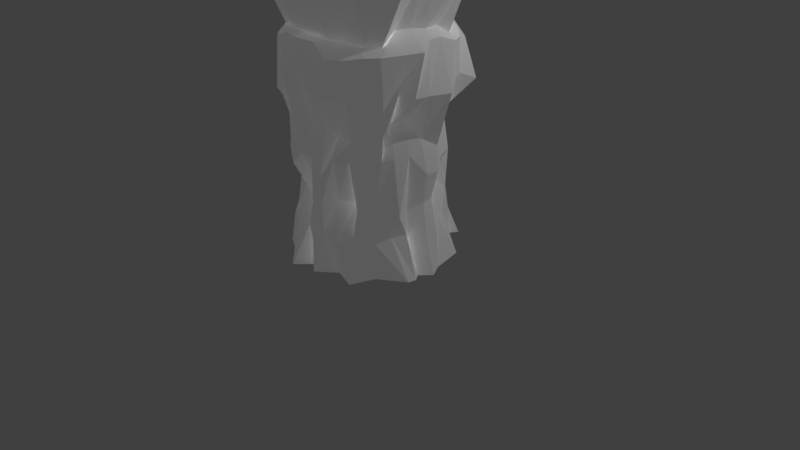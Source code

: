 # Source: columna.blend  (saved by Blender 2.79.0; exported with 4.5.12 LTS)
import bpy
from mathutils import Matrix  # noqa: F401  (used for matrix-valued properties, if any)

bpy.ops.wm.read_factory_settings(use_empty=True)
scene = bpy.context.scene
scene.name = 'Scene'

# ---- collections
col_collection_1 = bpy.data.collections.new('Collection 1'); scene.collection.children.link(col_collection_1)

# ---- materials (node trees are filled in below, after node groups)
mat_roca = bpy.data.materials.new('Roca')
mat_roca.alpha_threshold = 0.0
mat_roca.diffuse_color = (2.0, 2.0, 2.0, 1.0)
mat_roca.specular_color = (0.0, 0.0, 0.0)
mat_roca.roughness = 0.5

# ---- material node trees

# ---- world
world_world = bpy.data.worlds.new('World'); scene.world = world_world
world_world.color = (0.05088, 0.05088, 0.05088)
world_world.use_sun_shadow = False
world_world.sun_shadow_jitter_overblur = 0.0
world_world.cycles.sampling_method = 'MANUAL'

# ---- cameras
cam_camera = bpy.data.cameras.new('Camera')
cam_camera.clip_end = 100.0
cam_camera.lens = 35.0
cam_camera.sensor_width = 32.0
cam_camera.sensor_height = 18.0
cam_camera.ortho_scale = 7.314
cam_camera.dof.focus_distance = 0.0
cam_camera.dof.aperture_fstop = 128.0

# ---- lights
light_lamp = bpy.data.lights.new('Lamp', 'POINT')
light_lamp.transmission_factor = 0.0
light_lamp.cutoff_distance = 30.0
light_lamp.energy = 100.0
light_lamp.shadow_buffer_clip_start = 1.001
light_lamp.shadow_soft_size = 0.1
light_lamp.shadow_maximum_resolution = 0.006
light_lamp.use_absolute_resolution = True

# ---- meshes
me_cylinder_003 = bpy.data.meshes.new('Cylinder.003')
me_cylinder_003.from_pydata([(-0.1176, 1.036, -1.126), (-0.01503, 0.9535, -0.5834), (0.247, 0.989, -1.004), (0.1951, 0.9808, -0.7089), (0.5323, 0.9817, -1.026), (0.3827, 0.9239, -0.7089), (0.7052, 0.8893, -1.026), (0.4761, 0.8364, -0.5829), (0.6808, 0.7324, -0.9935), (0.6381, 0.7508, -0.6755), (0.9647, 0.5792, -1.122), (0.7432, 0.5191, -0.5746), (0.8252, 0.3075, -0.482), (1.09, 0.1145, -1.103), (0.9808, 0.1951, -0.7089), (1.137, -0.009383, -1.151), (1.0, 7.55e-08, -0.7089), (1.046, -0.1951, -1.119), (0.8719, -0.2183, -0.673), (1.13, -0.3062, -1.109), (0.9308, -0.2781, -0.5741), (1.115, -0.419, -1.101), (0.8384, -0.451, -0.5741), (0.7959, -0.6592, -1.095), (0.689, -0.6547, -0.5788), (0.5851, -0.9003, -1.166), (0.5374, -0.779, -0.5788), (0.4224, -0.9157, -1.061), (0.3827, -0.9239, -0.7089), (0.164, -1.108, -1.074), (0.1871, -0.9424, -0.5775), (-0.0004001, -0.9169, -1.108), (-0.007964, -0.9616, -0.5775), (-0.1959, -1.157, -1.099), (-0.1703, -0.8895, -0.6305), (-0.3907, -0.896, -0.6039), (-0.5415, -0.8565, -1.097), (-0.5636, -0.8036, -0.6039), (-0.768, -0.7318, -1.125), (-0.7071, -0.7071, -0.7089), (-1.07, -0.4521, -1.12), (-0.8315, -0.5556, -0.7089), (-1.166, -0.3544, -1.075), (-0.8825, -0.405, -0.5866), (-1.223, -0.1668, -1.075), (-0.9394, -0.2174, -0.5866), (-1.0, 9.656e-07, -1.0), (-1.0, 9.656e-07, -0.7089), (-1.167, 0.1803, -1.067), (-0.9808, 0.1951, -0.7089), (-0.9239, 0.3827, -0.3378), (-0.7985, 0.5953, -1.043), (-0.8315, 0.5556, -0.3378), (-0.7213, 0.7979, -1.14), (-0.6242, 0.6734, -0.5662), (-0.4726, 0.7977, -0.5662), (-0.3827, 0.9239, -1.0), (-0.3827, 0.9239, -0.7089), (-0.3646, 1.009, -1.122), (-0.2101, 0.9343, -0.5834), (0.2399, 0.8634, -0.2555), (0.03254, 0.7076, -0.4259), (0.3988, 0.7217, -0.09683), (0.4776, 0.8456, -0.3688), (0.6121, 0.7084, -0.3569), (0.6042, 0.4733, -0.1348), (0.6754, 0.2796, -0.1288), (0.8713, 0.1985, -0.2543), (0.9118, 0.02414, -0.2603), (0.8719, -0.2183, -0.2805), (0.9239, -0.3827, -0.3164), (0.7074, -0.589, -0.2447), (0.5831, -0.7405, -0.2447), (0.4482, -0.6485, -0.2213), (0.2984, -0.7935, -0.1544), (0.2012, -0.9645, -0.1827), (-0.01703, -0.9311, -0.2496), (-0.1703, -0.6718, -0.238), (-0.3322, -0.6956, -0.2935), (-0.4273, -0.6673, -0.1659), (-0.6293, -0.5535, -0.1888), (-0.7772, -0.5086, -0.183), (-0.833, -0.2584, -0.0771), (-0.9442, -0.1178, -0.2105), (-1.0, 9.656e-07, -0.3164), (-0.8919, 0.09986, -0.12), (-0.817, 0.3135, -0.07292), (-0.8422, 0.4413, -0.004071), (-0.7359, 0.5669, -0.05118), (-0.4794, 0.4354, -0.2169), (-0.2419, 0.5066, -0.1589), (-0.1313, 0.5871, -0.2122), (0.05308, 0.8884, 0.2007), (0.0, 0.789, 0.1409), (0.2407, 0.6587, 0.2007), (0.5085, 0.6777, 0.1774), (0.643, 0.7132, 0.1893), (0.7669, 0.5221, 0.2338), (0.8593, 0.3492, 0.2338), (0.9808, 0.1951, 0.1409), (1.0, 7.55e-08, 0.1409), (0.8881, -0.1932, 0.4011), (0.8312, -0.3808, 0.4011), (0.7589, -0.5121, 0.3688), (0.6345, -0.6637, 0.3688), (0.5556, -0.8315, 0.4172), (0.3827, -0.9239, 0.4172), (0.1951, -0.9808, 0.1409), (0.02804, -0.963, 0.3586), (-0.1671, -0.9438, 0.3586), (-0.3827, -0.9239, 0.1409), (-0.5556, -0.8315, 0.3056), (-0.7071, -0.7071, 0.3056), (-0.8315, -0.5556, 0.2533), (-0.9239, -0.3827, 0.3249), (-0.7647, -0.1951, 0.2124), (-0.7839, 9.656e-07, 0.1409), (-0.862, 0.2007, 0.2074), (-0.8051, 0.3883, 0.2074), (-0.8315, 0.4693, 0.1409), (-0.7071, 0.6208, 0.1409), (-0.6345, 0.6841, 0.2231), (-0.4616, 0.7765, 0.2231), (-0.1997, 0.7745, 0.1378), (0.2112, 0.7786, -0.09683), (0.3988, 0.7217, -0.09683), (0.1951, 0.9808, 0.6772), (0.0, 1.0, 0.6772), (0.2839, 0.8734, 0.7728), (0.4568, 0.7809, 0.7728), (0.6283, 0.6138, 0.7785), (0.7526, 0.4623, 0.7785), (0.808, 0.4061, 0.6087), (0.9417, 0.2095, 0.445), (0.8974, -0.02188, 0.5823), (0.8271, -0.1967, 0.8081), (0.7702, -0.3843, 0.8081), (0.8315, -0.5556, 0.6772), (0.7071, -0.7071, 0.6772), (0.5942, -0.8074, 0.6451), (0.3827, -0.8231, 0.6772), (0.2768, -0.919, 0.7652), (0.08168, -0.9383, 0.7652), (-0.1951, -0.9808, 0.6772), (-0.2801, -0.8902, 0.7888), (-0.453, -0.7978, 0.7888), (-0.6846, -0.7219, 0.6642), (-0.8089, -0.5704, 0.6642), (-0.8266, -0.404, 0.7653), (-0.8835, -0.2164, 0.7653), (-1.0, 9.656e-07, 0.6772), (-0.8927, 0.1088, 0.7897), (-0.8358, 0.2964, 0.7897), (-0.8315, 0.5556, 0.6772), (-0.7071, 0.7071, 0.6772), (-0.5556, 0.8315, 0.6772), (-0.3712, 0.8232, 0.7463), (-0.1882, 0.8848, 0.7432), (0.4416, 1.013, 1.027), (0.1646, 1.131, 1.048), (0.5111, 0.9348, 1.117), (0.675, 1.024, 1.167), (0.8442, 0.9628, 1.087), (0.8633, 0.6545, 1.219), (0.9557, 0.4816, 1.219), (1.16, 0.2081, 1.136), (1.114, -0.1063, 1.156), (1.095, -0.3014, 1.156), (0.9239, -0.3826, 1.205), (0.8698, -0.5771, 1.18), (0.7454, -0.7286, 1.18), (0.6345, -0.912, 1.154), (0.4902, -0.9978, 1.16), (0.3301, -1.132, 1.148), (0.06767, -1.081, 1.36), (-0.2119, -1.139, 1.314), (-0.3995, -1.082, 1.128), (-0.5992, -0.9345, 1.13), (-0.7508, -0.8102, 1.13), (-0.8015, -0.7214, 1.168), (-1.002, -0.5519, 1.073), (-1.125, -0.2769, 1.093), (-1.103, -0.02566, 1.097), (-1.059, 0.2057, 1.149), (-1.002, 0.3933, 1.149), (-0.9415, 0.5588, 1.031), (-0.7627, 0.747, 1.094), (-0.69, 0.9352, 1.076), (-0.5116, 1.019, 1.083), (-0.1476, 1.087, 1.142), (0.1714, 1.029, 1.701), (-0.02367, 1.048, 1.701), (0.496, 1.023, 1.57), (0.6689, 0.9304, 1.57), (0.7248, 0.7702, 1.672), (0.9139, 0.5768, 1.674), (1.006, 0.4039, 1.674), (0.9807, 0.1953, 1.751), (1.0, 0.0002046, 1.751), (1.072, -0.1402, 1.649), (1.015, -0.3278, 1.649), (0.9224, -0.6586, 1.652), (0.798, -0.8102, 1.652), (0.6438, -0.9722, 1.626), (0.4709, -1.065, 1.626), (0.195, -0.9806, 1.751), (-4.098e-05, -0.9998, 1.751), (-0.1951, -0.9806, 1.751), (-0.3827, -0.9237, 1.751), (-0.5731, -0.9133, 1.658), (-0.7246, -0.7889, 1.658), (-0.8315, -0.5554, 1.751), (-0.9374, -0.3846, 1.735), (-0.9808, -0.1949, 1.751), (-1.054, 0.05513, 1.678), (-0.9808, 0.1953, 1.751), (-0.9239, 0.3829, 1.751), (-0.886, 0.5192, 1.688), (-0.7071, 0.7073, 1.751), (-0.5556, 0.8317, 1.751), (-0.3827, 0.9241, 1.751), (-0.1998, 0.9857, 1.748), (0.1333, 0.8779, 1.807), (-0.1246, 0.9595, 1.712), (0.3132, 0.9596, 1.811), (0.4419, 0.8198, 1.893), (0.6035, 0.7219, 1.821), (0.75, 0.5798, 1.797), (0.9238, 0.3829, 1.751), (0.8949, 0.2176, 1.856), (0.9141, 0.02249, 1.856), (0.8751, -0.1672, 1.881), (0.8182, -0.3548, 1.881), (0.8521, -0.5676, 1.737), (0.7277, -0.7192, 1.737), (0.5271, -0.8011, 1.781), (0.3542, -0.8935, 1.781), (0.2165, -0.8982, 1.802), (0.02137, -0.9174, 1.802), (-0.1779, -0.9154, 1.828), (-0.3655, -0.8585, 1.828), (-0.4532, -0.8466, 1.793), (-0.6048, -0.7223, 1.793), (-0.8315, -0.5554, 1.751), (-0.9239, -0.3825, 1.751), (-0.9808, -0.1949, 1.751), (-1.0, 0.0002055, 1.751), (-0.9808, 0.1953, 1.751), (-0.9196, 0.3613, 1.76), (-0.8272, 0.5342, 1.76), (-0.7071, 0.7073, 1.751), (-0.6047, 0.8923, 1.669), (-0.4318, 0.9847, 1.669), (-0.2625, 1.048, 1.653), (-0.03204, 1.125, 2.314), (-0.3227, 1.052, 2.327), (0.1046, 1.087, 2.324), (0.5086, 0.9385, 2.338), (0.6601, 0.8142, 2.338), (0.787, 0.6814, 2.371), (0.9997, 0.5683, 2.262), (1.036, 0.3478, 2.276), (1.01, 0.02493, 2.362), (0.9907, -0.1702, 2.362), (1.057, -0.4499, 2.332), (0.965, -0.6228, 2.332), (0.7164, -0.8401, 2.349), (0.5648, -0.9645, 2.349), (0.3854, -1.078, 2.343), (0.1978, -1.135, 2.343), (0.03245, -1.158, 2.348), (-0.1626, -1.138, 2.348), (-0.4343, -1.116, 2.324), (-0.6072, -1.024, 2.324), (-0.9091, -0.8368, 2.31), (-1.033, -0.6853, 2.31), (-1.12, -0.5383, 2.305), (-1.177, -0.3507, 2.305), (-1.308, -0.04061, 2.31), (-1.289, 0.1545, 2.31), (-1.174, 0.3962, 2.342), (-1.081, 0.5691, 2.342), (-0.9915, 0.6685, 2.35), (-0.8711, 0.9121, 2.321), (-0.5335, 1.044, 2.326), (-0.5224, 1.037, 2.324)], [], [(0, 1, 3, 2), (2, 3, 5, 4), (4, 5, 7, 6), (6, 7, 9, 8), (8, 9, 11, 10), (13, 14, 16, 15), (15, 16, 18, 17), (17, 18, 20, 19), (19, 20, 22, 21), (21, 22, 24, 23), (23, 24, 26, 25), (25, 26, 28, 27), (27, 28, 30, 29), (29, 30, 32, 31), (31, 32, 34, 33), (36, 37, 39, 38), (38, 39, 41, 40), (40, 41, 43, 42), (42, 43, 45, 44), (44, 45, 47, 46), (46, 47, 49, 48), (53, 54, 55), (51, 52, 54, 53), (10, 11, 12), (5, 3, 60, 62), (56, 57, 59, 58), (58, 59, 1, 0), (55, 57, 56), (60, 61, 93, 92), (22, 20, 70, 71), (39, 37, 79, 80), (55, 54, 88, 89), (14, 12, 66, 67), (32, 30, 75, 76), (49, 47, 84, 85), (7, 5, 62, 63), (24, 22, 71, 72), (41, 39, 80, 81), (57, 55, 89, 90), (16, 14, 67, 68), (34, 32, 76, 77), (50, 49, 85, 86), (9, 7, 63, 64), (26, 24, 72, 73), (43, 41, 81, 82), (59, 57, 90, 91), (18, 16, 68, 69), (35, 34, 77, 78), (52, 50, 86, 87), (11, 9, 64, 65), (28, 26, 73, 74), (45, 43, 82, 83), (3, 1, 61, 60), (1, 59, 91, 61), (20, 18, 69, 70), (37, 35, 78, 79), (54, 52, 87, 88), (12, 11, 65, 66), (30, 28, 74, 75), (47, 45, 83, 84), (96, 95, 129, 130), (88, 87, 119, 120), (75, 74, 106, 107), (62, 60, 92, 94), (89, 88, 120, 121), (76, 75, 107, 108), (63, 62, 94, 95), (90, 89, 121, 122), (77, 76, 108, 109), (64, 63, 95, 96), (91, 90, 122, 123), (78, 77, 109, 110), (65, 64, 96, 97), (61, 91, 123, 93), (79, 78, 110, 111), (66, 65, 97, 98), (80, 79, 111, 112), (67, 66, 98, 99), (81, 80, 112, 113), (68, 67, 99, 100), (82, 81, 113, 114), (69, 68, 100, 101), (83, 82, 114, 115), (70, 69, 101, 102), (84, 83, 115, 116), (71, 70, 102, 103), (85, 84, 116, 117), (72, 71, 103, 104), (86, 85, 117, 118), (73, 72, 104, 105), (87, 86, 118, 119), (74, 73, 105, 106), (60, 62, 125, 124), (135, 134, 166, 167), (123, 122, 156, 157), (110, 109, 143, 144), (97, 96, 130, 131), (93, 123, 157, 127), (111, 110, 144, 145), (98, 97, 131, 132), (112, 111, 145, 146), (99, 98, 132, 133), (113, 112, 146, 147), (100, 99, 133, 134), (114, 113, 147, 148), (101, 100, 134, 135), (115, 114, 148, 149), (102, 101, 135, 136), (116, 115, 149, 150), (103, 102, 136, 137), (117, 116, 150, 151), (104, 103, 137, 138), (118, 117, 151, 152), (105, 104, 138, 139), (119, 118, 152, 153), (106, 105, 139, 140), (92, 93, 127, 126), (120, 119, 153, 154), (107, 106, 140, 141), (94, 92, 126, 128), (121, 120, 154, 155), (108, 107, 141, 142), (95, 94, 128, 129), (122, 121, 155, 156), (109, 108, 142, 143), (12, 14, 13), (48, 49, 50), (50, 52, 51), (51, 48, 50), (56, 53, 55), (13, 10, 12), (0, 2, 4, 6, 8, 10, 13, 15, 17, 19, 21, 23, 25, 27, 29, 31, 33, 36, 38, 40, 42, 44, 46, 48, 51, 53, 56, 58), (33, 34, 35), (35, 37, 36), (36, 33, 35), (165, 164, 196, 197), (149, 148, 180, 181), (136, 135, 167, 168), (150, 149, 181, 182), (137, 136, 168, 169), (151, 150, 182, 183), (138, 137, 169, 170), (152, 151, 183, 184), (139, 138, 170, 171), (153, 152, 184, 185), (140, 139, 171, 172), (126, 127, 159, 158), (154, 153, 185, 186), (141, 140, 172, 173), (128, 126, 158, 160), (155, 154, 186, 187), (142, 141, 173, 174), (129, 128, 160, 161), (156, 155, 187, 188), (143, 142, 174, 175), (130, 129, 161, 162), (157, 156, 188, 189), (144, 143, 175, 176), (131, 130, 162, 163), (127, 157, 189, 159), (145, 144, 176, 177), (132, 131, 163, 164), (146, 145, 177, 178), (133, 132, 164, 165), (147, 146, 178, 179), (134, 133, 165, 166), (148, 147, 179, 180), (200, 199, 231, 232), (179, 178, 210, 211), (166, 165, 197, 198), (180, 179, 211, 212), (167, 166, 198, 199), (181, 180, 212, 213), (168, 167, 199, 200), (182, 181, 213, 214), (169, 168, 200, 201), (183, 182, 214, 215), (170, 169, 201, 202), (184, 183, 215, 216), (171, 170, 202, 203), (185, 184, 216, 217), (172, 171, 203, 204), (158, 159, 191, 190), (186, 185, 217, 218), (173, 172, 204, 205), (160, 158, 190, 192), (187, 186, 218, 219), (174, 173, 205, 206), (161, 160, 192, 193), (188, 187, 219, 220), (175, 174, 206, 207), (162, 161, 193, 194), (189, 188, 220, 221), (176, 175, 207, 208), (163, 162, 194, 195), (159, 189, 221, 191), (177, 176, 208, 209), (164, 163, 195, 196), (178, 177, 209, 210), (235, 234, 266, 267), (214, 213, 245, 246), (201, 200, 232, 233), (215, 214, 246, 247), (202, 201, 233, 234), (216, 215, 247, 248), (203, 202, 234, 235), (217, 216, 248, 249), (204, 203, 235, 236), (190, 191, 223, 222), (218, 217, 249, 250), (205, 204, 236, 237), (192, 190, 222, 224), (219, 218, 250, 251), (206, 205, 237, 238), (193, 192, 224, 225), (220, 219, 251, 252), (207, 206, 238, 239), (194, 193, 225, 226), (221, 220, 252, 253), (208, 207, 239, 240), (195, 194, 226, 227), (191, 221, 253, 223), (209, 208, 240, 241), (196, 195, 227, 228), (210, 209, 241, 242), (197, 196, 228, 229), (211, 210, 242, 243), (198, 197, 229, 230), (212, 211, 243, 244), (199, 198, 230, 231), (213, 212, 244, 245), (254, 255, 285, 284, 283, 282, 281, 280, 279, 278, 277, 276, 275, 274, 273, 272, 271, 270, 269, 268, 267, 266, 265, 264, 263, 262, 261, 260, 259, 258, 257, 256), (249, 248, 280, 281), (236, 235, 267, 268), (222, 223, 255, 254), (250, 249, 281, 282), (237, 236, 268, 269), (224, 222, 254, 256), (251, 250, 282, 283), (238, 237, 269, 270), (225, 224, 256, 257), (252, 251, 283, 284), (239, 238, 270, 271), (226, 225, 257, 258), (253, 252, 284, 285), (240, 239, 271, 272), (227, 226, 258, 259), (223, 253, 285, 255), (241, 240, 272, 273), (228, 227, 259, 260), (242, 241, 273, 274), (229, 228, 260, 261), (243, 242, 274, 275), (230, 229, 261, 262), (244, 243, 275, 276), (231, 230, 262, 263), (245, 244, 276, 277), (232, 231, 263, 264), (246, 245, 277, 278), (233, 232, 264, 265), (247, 246, 278, 279), (234, 233, 265, 266), (248, 247, 279, 280)])
_uv = me_cylinder_003.uv_layers.new(name='UVMap')
_uv.uv.foreach_set('vector', [0.0, 0.0, 1.0, 0.0, 1.0, 1.0, 0.0, 1.0, 0.0, 0.0, 1.0, 0.0, 1.0, 1.0, 0.0, 1.0, 0.0, 0.0, 1.0, 0.0, 1.0, 1.0, 0.0, 1.0, 0.0, 0.0, 1.0, 0.0, 1.0, 1.0, 0.0, 1.0, 0.0, 0.0, 1.0, 0.0, 1.0, 1.0, 0.0, 1.0, 0.0, 0.0, 1.0, 0.0, 1.0, 1.0, 0.0, 1.0, 0.0, 0.0, 1.0, 0.0, 1.0, 1.0, 0.0, 1.0, 0.0, 0.0, 1.0, 0.0, 1.0, 1.0, 0.0, 1.0, 0.0, 0.0, 1.0, 0.0, 1.0, 1.0, 0.0, 1.0, 0.0, 0.0, 1.0, 0.0, 1.0, 1.0, 0.0, 1.0, 0.0, 0.0, 1.0, 0.0, 1.0, 1.0, 0.0, 1.0, 0.0, 0.0, 1.0, 0.0, 1.0, 1.0, 0.0, 1.0, 0.0, 0.0, 1.0, 0.0, 1.0, 1.0, 0.0, 1.0, 0.0, 0.0, 1.0, 0.0, 1.0, 1.0, 0.0, 1.0, 0.0, 0.0, 1.0, 0.0, 1.0, 1.0, 0.0, 1.0, 0.0, 0.0, 1.0, 0.0, 1.0, 1.0, 0.0, 1.0, 0.0, 0.0, 1.0, 0.0, 1.0, 1.0, 0.0, 1.0, 0.0, 0.0, 1.0, 0.0, 1.0, 1.0, 0.0, 1.0, 0.0, 0.0, 1.0, 0.0, 1.0, 1.0, 0.0, 1.0, 0.0, 0.0, 1.0, 0.0, 1.0, 1.0, 0.0, 1.0, 0.0, 0.0, 1.0, 0.0, 1.0, 1.0, 0.0, 1.0, 0.0, 0.0, 1.0, 0.0, 1.0, 1.0, 0.0, 0.0, 1.0, 0.0, 1.0, 1.0, 0.0, 1.0, 0.0, 0.0, 1.0, 0.0, 1.0, 1.0, 0.0, 0.0, 1.0, 0.0, 1.0, 1.0, 0.0, 1.0, 0.0, 0.0, 1.0, 0.0, 1.0, 1.0, 0.0, 1.0, 0.0, 0.0, 1.0, 0.0, 1.0, 1.0, 0.0, 1.0, 0.0, 0.0, 1.0, 0.0, 1.0, 1.0, 0.0, 0.0, 1.0, 0.0, 1.0, 1.0, 0.0, 1.0, 0.0, 0.0, 1.0, 0.0, 1.0, 1.0, 0.0, 1.0, 0.0, 0.0, 1.0, 0.0, 1.0, 1.0, 0.0, 1.0, 0.0, 0.0, 1.0, 0.0, 1.0, 1.0, 0.0, 1.0, 0.0, 0.0, 1.0, 0.0, 1.0, 1.0, 0.0, 1.0, 0.0, 0.0, 1.0, 0.0, 1.0, 1.0, 0.0, 1.0, 0.0, 0.0, 1.0, 0.0, 1.0, 1.0, 0.0, 1.0, 0.0, 0.0, 1.0, 0.0, 1.0, 1.0, 0.0, 1.0, 0.0, 0.0, 1.0, 0.0, 1.0, 1.0, 0.0, 1.0, 0.0, 0.0, 1.0, 0.0, 1.0, 1.0, 0.0, 1.0, 0.0, 0.0, 1.0, 0.0, 1.0, 1.0, 0.0, 1.0, 0.0, 0.0, 1.0, 0.0, 1.0, 1.0, 0.0, 1.0, 0.0, 0.0, 1.0, 0.0, 1.0, 1.0, 0.0, 1.0, 0.0, 0.0, 1.0, 0.0, 1.0, 1.0, 0.0, 1.0, 0.0, 0.0, 1.0, 0.0, 1.0, 1.0, 0.0, 1.0, 0.0, 0.0, 1.0, 0.0, 1.0, 1.0, 0.0, 1.0, 0.0, 0.0, 1.0, 0.0, 1.0, 1.0, 0.0, 1.0, 0.0, 0.0, 1.0, 0.0, 1.0, 1.0, 0.0, 1.0, 0.0, 0.0, 1.0, 0.0, 1.0, 1.0, 0.0, 1.0, 0.0, 0.0, 1.0, 0.0, 1.0, 1.0, 0.0, 1.0, 0.0, 0.0, 1.0, 0.0, 1.0, 1.0, 0.0, 1.0, 0.0, 0.0, 1.0, 0.0, 1.0, 1.0, 0.0, 1.0, 0.0, 0.0, 1.0, 0.0, 1.0, 1.0, 0.0, 1.0, 0.0, 0.0, 1.0, 0.0, 1.0, 1.0, 0.0, 1.0, 0.0, 0.0, 1.0, 0.0, 1.0, 1.0, 0.0, 1.0, 0.0, 0.0, 1.0, 0.0, 1.0, 1.0, 0.0, 1.0, 0.0, 0.0, 1.0, 0.0, 1.0, 1.0, 0.0, 1.0, 0.0, 0.0, 1.0, 0.0, 1.0, 1.0, 0.0, 1.0, 0.0, 0.0, 1.0, 0.0, 1.0, 1.0, 0.0, 1.0, 0.0, 0.0, 1.0, 0.0, 1.0, 1.0, 0.0, 1.0, 0.0, 0.0, 1.0, 0.0, 1.0, 1.0, 0.0, 1.0, 0.0, 0.0, 1.0, 0.0, 1.0, 1.0, 0.0, 1.0, 0.0, 0.0, 1.0, 0.0, 1.0, 1.0, 0.0, 1.0, 0.0, 0.0, 1.0, 0.0, 1.0, 1.0, 0.0, 1.0, 0.0, 0.0, 1.0, 0.0, 1.0, 1.0, 0.0, 1.0, 0.0, 0.0, 1.0, 0.0, 1.0, 1.0, 0.0, 1.0, 0.0, 0.0, 1.0, 0.0, 1.0, 1.0, 0.0, 1.0, 0.0, 0.0, 1.0, 0.0, 1.0, 1.0, 0.0, 1.0, 0.0, 0.0, 1.0, 0.0, 1.0, 1.0, 0.0, 1.0, 0.0, 0.0, 1.0, 0.0, 1.0, 1.0, 0.0, 1.0, 0.0, 0.0, 1.0, 0.0, 1.0, 1.0, 0.0, 1.0, 0.0, 0.0, 1.0, 0.0, 1.0, 1.0, 0.0, 1.0, 0.0, 0.0, 1.0, 0.0, 1.0, 1.0, 0.0, 1.0, 0.0, 0.0, 1.0, 0.0, 1.0, 1.0, 0.0, 1.0, 0.0, 0.0, 1.0, 0.0, 1.0, 1.0, 0.0, 1.0, 0.0, 0.0, 1.0, 0.0, 1.0, 1.0, 0.0, 1.0, 0.0, 0.0, 1.0, 0.0, 1.0, 1.0, 0.0, 1.0, 0.0, 0.0, 1.0, 0.0, 1.0, 1.0, 0.0, 1.0, 0.0, 0.0, 1.0, 0.0, 1.0, 1.0, 0.0, 1.0, 0.0, 0.0, 1.0, 0.0, 1.0, 1.0, 0.0, 1.0, 0.0, 0.0, 1.0, 0.0, 1.0, 1.0, 0.0, 1.0, 0.0, 0.0, 1.0, 0.0, 1.0, 1.0, 0.0, 1.0, 0.0, 0.0, 1.0, 0.0, 1.0, 1.0, 0.0, 1.0, 0.0, 0.0, 1.0, 0.0, 1.0, 1.0, 0.0, 1.0, 0.0, 0.0, 1.0, 0.0, 1.0, 1.0, 0.0, 1.0, 0.0, 0.0, 1.0, 0.0, 1.0, 1.0, 0.0, 1.0, 0.0, 0.0, 1.0, 0.0, 1.0, 1.0, 0.0, 1.0, 0.0, 0.0, 1.0, 0.0, 1.0, 1.0, 0.0, 1.0, 0.0, 0.0, 1.0, 0.0, 1.0, 1.0, 0.0, 1.0, 0.0, 0.0, 1.0, 0.0, 1.0, 1.0, 0.0, 1.0, 0.0, 0.0, 1.0, 0.0, 1.0, 1.0, 0.0, 1.0, 0.0, 0.0, 1.0, 0.0, 1.0, 1.0, 0.0, 1.0, 0.0, 0.0, 1.0, 0.0, 1.0, 1.0, 0.0, 1.0, 0.0, 0.0, 1.0, 0.0, 1.0, 1.0, 0.0, 1.0, 0.0, 0.0, 1.0, 0.0, 1.0, 1.0, 0.0, 1.0, 0.0, 0.0, 1.0, 0.0, 1.0, 1.0, 0.0, 1.0, 0.0, 0.0, 1.0, 0.0, 1.0, 1.0, 0.0, 1.0, 0.0, 0.0, 1.0, 0.0, 1.0, 1.0, 0.0, 1.0, 0.0, 0.0, 1.0, 0.0, 1.0, 1.0, 0.0, 1.0, 0.0, 0.0, 1.0, 0.0, 1.0, 1.0, 0.0, 1.0, 0.0, 0.0, 1.0, 0.0, 1.0, 1.0, 0.0, 1.0, 0.0, 0.0, 1.0, 0.0, 1.0, 1.0, 0.0, 1.0, 0.0, 0.0, 1.0, 0.0, 1.0, 1.0, 0.0, 1.0, 0.0, 0.0, 1.0, 0.0, 1.0, 1.0, 0.0, 1.0, 0.0, 0.0, 1.0, 0.0, 1.0, 1.0, 0.0, 1.0, 0.0, 0.0, 1.0, 0.0, 1.0, 1.0, 0.0, 1.0, 0.0, 0.0, 1.0, 0.0, 1.0, 1.0, 0.0, 1.0, 0.0, 0.0, 1.0, 0.0, 1.0, 1.0, 0.0, 1.0, 0.0, 0.0, 1.0, 0.0, 1.0, 1.0, 0.0, 1.0, 0.0, 0.0, 1.0, 0.0, 1.0, 1.0, 0.0, 1.0, 0.0, 0.0, 1.0, 0.0, 1.0, 1.0, 0.0, 1.0, 0.0, 0.0, 1.0, 0.0, 1.0, 1.0, 0.0, 1.0, 0.0, 0.0, 1.0, 0.0, 1.0, 1.0, 0.0, 1.0, 0.0, 0.0, 1.0, 0.0, 1.0, 1.0, 0.0, 1.0, 0.0, 0.0, 1.0, 0.0, 1.0, 1.0, 0.0, 1.0, 0.0, 0.0, 1.0, 0.0, 1.0, 1.0, 0.0, 1.0, 0.0, 0.0, 1.0, 0.0, 1.0, 1.0, 0.0, 1.0, 0.0, 0.0, 1.0, 0.0, 1.0, 1.0, 0.0, 1.0, 0.0, 0.0, 1.0, 0.0, 1.0, 1.0, 0.0, 1.0, 0.0, 0.0, 1.0, 0.0, 1.0, 1.0, 0.0, 1.0, 0.0, 0.0, 1.0, 0.0, 1.0, 1.0, 0.0, 1.0, 0.0, 0.0, 1.0, 0.0, 1.0, 1.0, 0.0, 1.0, 0.0, 0.0, 1.0, 0.0, 1.0, 1.0, 0.0, 1.0, 0.0, 0.0, 1.0, 0.0, 1.0, 1.0, 0.0, 1.0, 0.0, 0.0, 1.0, 0.0, 1.0, 1.0, 0.0, 1.0, 0.0, 0.0, 1.0, 0.0, 1.0, 1.0, 0.0, 1.0, 0.0, 0.0, 1.0, 0.0, 1.0, 1.0, 0.0, 1.0, 0.0, 0.0, 1.0, 0.0, 1.0, 1.0, 0.0, 0.0, 1.0, 0.0, 1.0, 1.0, 0.0, 0.0, 1.0, 0.0, 1.0, 1.0, 0.0, 0.0, 1.0, 0.0, 1.0, 1.0, 0.0, 0.0, 1.0, 0.0, 1.0, 1.0, 0.0, 0.0, 1.0, 0.0, 1.0, 1.0, 0.5, 1.0, 0.6113, 0.9875, 0.7169, 0.9505, 0.8117, 0.8909, 0.8909, 0.8117, 0.9505, 0.7169, 0.9875, 0.6113, 1.0, 0.5, 0.9875, 0.3887, 0.9505, 0.2831, 0.8909, 0.1883, 0.8117, 0.1091, 0.7169, 0.04952, 0.6113, 0.01254, 0.5, 0.0, 0.3887, 0.01254, 0.2831, 0.04952, 0.1883, 0.1091, 0.1091, 0.1883, 0.04952, 0.2831, 0.01254, 0.3887, 0.0, 0.5, 0.01254, 0.6113, 0.04952, 0.7169, 0.1091, 0.8117, 0.1883, 0.8909, 0.2831, 0.9505, 0.3887, 0.9875, 0.0, 0.0, 1.0, 0.0, 1.0, 1.0, 0.0, 0.0, 1.0, 0.0, 1.0, 1.0, 0.0, 0.0, 1.0, 0.0, 1.0, 1.0, 0.0, 0.0, 1.0, 0.0, 1.0, 1.0, 0.0, 1.0, 0.0, 0.0, 1.0, 0.0, 1.0, 1.0, 0.0, 1.0, 0.0, 0.0, 1.0, 0.0, 1.0, 1.0, 0.0, 1.0, 0.0, 0.0, 1.0, 0.0, 1.0, 1.0, 0.0, 1.0, 0.0, 0.0, 1.0, 0.0, 1.0, 1.0, 0.0, 1.0, 0.0, 0.0, 1.0, 0.0, 1.0, 1.0, 0.0, 1.0, 0.0, 0.0, 1.0, 0.0, 1.0, 1.0, 0.0, 1.0, 0.0, 0.0, 1.0, 0.0, 1.0, 1.0, 0.0, 1.0, 0.0, 0.0, 1.0, 0.0, 1.0, 1.0, 0.0, 1.0, 0.0, 0.0, 1.0, 0.0, 1.0, 1.0, 0.0, 1.0, 0.0, 0.0, 1.0, 0.0, 1.0, 1.0, 0.0, 1.0, 0.0, 0.0, 1.0, 0.0, 1.0, 1.0, 0.0, 1.0, 0.0, 0.0, 1.0, 0.0, 1.0, 1.0, 0.0, 1.0, 0.0, 0.0, 1.0, 0.0, 1.0, 1.0, 0.0, 1.0, 0.0, 0.0, 1.0, 0.0, 1.0, 1.0, 0.0, 1.0, 0.0, 0.0, 1.0, 0.0, 1.0, 1.0, 0.0, 1.0, 0.0, 0.0, 1.0, 0.0, 1.0, 1.0, 0.0, 1.0, 0.0, 0.0, 1.0, 0.0, 1.0, 1.0, 0.0, 1.0, 0.0, 0.0, 1.0, 0.0, 1.0, 1.0, 0.0, 1.0, 0.0, 0.0, 1.0, 0.0, 1.0, 1.0, 0.0, 1.0, 0.0, 0.0, 1.0, 0.0, 1.0, 1.0, 0.0, 1.0, 0.0, 0.0, 1.0, 0.0, 1.0, 1.0, 0.0, 1.0, 0.0, 0.0, 1.0, 0.0, 1.0, 1.0, 0.0, 1.0, 0.0, 0.0, 1.0, 0.0, 1.0, 1.0, 0.0, 1.0, 0.0, 0.0, 1.0, 0.0, 1.0, 1.0, 0.0, 1.0, 0.0, 0.0, 1.0, 0.0, 1.0, 1.0, 0.0, 1.0, 0.0, 0.0, 1.0, 0.0, 1.0, 1.0, 0.0, 1.0, 0.0, 0.0, 1.0, 0.0, 1.0, 1.0, 0.0, 1.0, 0.0, 0.0, 1.0, 0.0, 1.0, 1.0, 0.0, 1.0, 0.0, 0.0, 1.0, 0.0, 1.0, 1.0, 0.0, 1.0, 0.0, 0.0, 1.0, 0.0, 1.0, 1.0, 0.0, 1.0, 0.0, 0.0, 1.0, 0.0, 1.0, 1.0, 0.0, 1.0, 0.0, 0.0, 1.0, 0.0, 1.0, 1.0, 0.0, 1.0, 0.0, 0.0, 1.0, 0.0, 1.0, 1.0, 0.0, 1.0, 0.0, 0.0, 1.0, 0.0, 1.0, 1.0, 0.0, 1.0, 0.0, 0.0, 1.0, 0.0, 1.0, 1.0, 0.0, 1.0, 0.0, 0.0, 1.0, 0.0, 1.0, 1.0, 0.0, 1.0, 0.0, 0.0, 1.0, 0.0, 1.0, 1.0, 0.0, 1.0, 0.0, 0.0, 1.0, 0.0, 1.0, 1.0, 0.0, 1.0, 0.0, 0.0, 1.0, 0.0, 1.0, 1.0, 0.0, 1.0, 0.0, 0.0, 1.0, 0.0, 1.0, 1.0, 0.0, 1.0, 0.0, 0.0, 1.0, 0.0, 1.0, 1.0, 0.0, 1.0, 0.0, 0.0, 1.0, 0.0, 1.0, 1.0, 0.0, 1.0, 0.0, 0.0, 1.0, 0.0, 1.0, 1.0, 0.0, 1.0, 0.0, 0.0, 1.0, 0.0, 1.0, 1.0, 0.0, 1.0, 0.0, 0.0, 1.0, 0.0, 1.0, 1.0, 0.0, 1.0, 0.0, 0.0, 1.0, 0.0, 1.0, 1.0, 0.0, 1.0, 0.0, 0.0, 1.0, 0.0, 1.0, 1.0, 0.0, 1.0, 0.0, 0.0, 1.0, 0.0, 1.0, 1.0, 0.0, 1.0, 0.0, 0.0, 1.0, 0.0, 1.0, 1.0, 0.0, 1.0, 0.0, 0.0, 1.0, 0.0, 1.0, 1.0, 0.0, 1.0, 0.0, 0.0, 1.0, 0.0, 1.0, 1.0, 0.0, 1.0, 0.0, 0.0, 1.0, 0.0, 1.0, 1.0, 0.0, 1.0, 0.0, 0.0, 1.0, 0.0, 1.0, 1.0, 0.0, 1.0, 0.0, 0.0, 1.0, 0.0, 1.0, 1.0, 0.0, 1.0, 0.0, 0.0, 1.0, 0.0, 1.0, 1.0, 0.0, 1.0, 0.0, 0.0, 1.0, 0.0, 1.0, 1.0, 0.0, 1.0, 0.0, 0.0, 1.0, 0.0, 1.0, 1.0, 0.0, 1.0, 0.0, 0.0, 1.0, 0.0, 1.0, 1.0, 0.0, 1.0, 0.0, 0.0, 1.0, 0.0, 1.0, 1.0, 0.0, 1.0, 0.0, 0.0, 1.0, 0.0, 1.0, 1.0, 0.0, 1.0, 0.0, 0.0, 1.0, 0.0, 1.0, 1.0, 0.0, 1.0, 0.0, 0.0, 1.0, 0.0, 1.0, 1.0, 0.0, 1.0, 0.0, 0.0, 1.0, 0.0, 1.0, 1.0, 0.0, 1.0, 0.0, 0.0, 1.0, 0.0, 1.0, 1.0, 0.0, 1.0, 0.0, 0.0, 1.0, 0.0, 1.0, 1.0, 0.0, 1.0, 0.0, 0.0, 1.0, 0.0, 1.0, 1.0, 0.0, 1.0, 0.0, 0.0, 1.0, 0.0, 1.0, 1.0, 0.0, 1.0, 0.0, 0.0, 1.0, 0.0, 1.0, 1.0, 0.0, 1.0, 0.0, 0.0, 1.0, 0.0, 1.0, 1.0, 0.0, 1.0, 0.0, 0.0, 1.0, 0.0, 1.0, 1.0, 0.0, 1.0, 0.0, 0.0, 1.0, 0.0, 1.0, 1.0, 0.0, 1.0, 0.0, 0.0, 1.0, 0.0, 1.0, 1.0, 0.0, 1.0, 0.0, 0.0, 1.0, 0.0, 1.0, 1.0, 0.0, 1.0, 0.0, 0.0, 1.0, 0.0, 1.0, 1.0, 0.0, 1.0, 0.0, 0.0, 1.0, 0.0, 1.0, 1.0, 0.0, 1.0, 0.0, 0.0, 1.0, 0.0, 1.0, 1.0, 0.0, 1.0, 0.0, 0.0, 1.0, 0.0, 1.0, 1.0, 0.0, 1.0, 0.0, 0.0, 1.0, 0.0, 1.0, 1.0, 0.0, 1.0, 0.0, 0.0, 1.0, 0.0, 1.0, 1.0, 0.0, 1.0, 0.0, 0.0, 1.0, 0.0, 1.0, 1.0, 0.0, 1.0, 0.0, 0.0, 1.0, 0.0, 1.0, 1.0, 0.0, 1.0, 0.0, 0.0, 1.0, 0.0, 1.0, 1.0, 0.0, 1.0, 0.0, 0.0, 1.0, 0.0, 1.0, 1.0, 0.0, 1.0, 0.0, 0.0, 1.0, 0.0, 1.0, 1.0, 0.0, 1.0, 0.0, 0.0, 1.0, 0.0, 1.0, 1.0, 0.0, 1.0, 0.0, 0.0, 1.0, 0.0, 1.0, 1.0, 0.0, 1.0, 0.0, 0.0, 1.0, 0.0, 1.0, 1.0, 0.0, 1.0, 0.0, 0.0, 1.0, 0.0, 1.0, 1.0, 0.0, 1.0, 0.0, 0.0, 1.0, 0.0, 1.0, 1.0, 0.0, 1.0, 0.0, 0.0, 1.0, 0.0, 1.0, 1.0, 0.0, 1.0, 0.0, 0.0, 1.0, 0.0, 1.0, 1.0, 0.0, 1.0, 0.0, 0.0, 1.0, 0.0, 1.0, 1.0, 0.0, 1.0, 0.0, 0.0, 1.0, 0.0, 1.0, 1.0, 0.0, 1.0, 0.0, 0.0, 1.0, 0.0, 1.0, 1.0, 0.0, 1.0, 0.0, 0.0, 1.0, 0.0, 1.0, 1.0, 0.0, 1.0, 0.5, 1.0, 0.5975, 0.9904, 0.6913, 0.9619, 0.7778, 0.9157, 0.8536, 0.8536, 0.9157, 0.7778, 0.9619, 0.6913, 0.9904, 0.5975, 1.0, 0.5, 0.9904, 0.4025, 0.9619, 0.3087, 0.9157, 0.2222, 0.8536, 0.1464, 0.7778, 0.08427, 0.6913, 0.03806, 0.5975, 0.009607, 0.5, 0.0, 0.4025, 0.009607, 0.3087, 0.03806, 0.2222, 0.08427, 0.1464, 0.1464, 0.08426, 0.2222, 0.03806, 0.3087, 0.009607, 0.4025, 0.0, 0.5, 0.009607, 0.5975, 0.03806, 0.6913, 0.08427, 0.7778, 0.1464, 0.8536, 0.2222, 0.9157, 0.3087, 0.9619, 0.4025, 0.9904, 0.0, 0.0, 1.0, 0.0, 1.0, 1.0, 0.0, 1.0, 0.0, 0.0, 1.0, 0.0, 1.0, 1.0, 0.0, 1.0, 0.0, 0.0, 1.0, 0.0, 1.0, 1.0, 0.0, 1.0, 0.0, 0.0, 1.0, 0.0, 1.0, 1.0, 0.0, 1.0, 0.0, 0.0, 1.0, 0.0, 1.0, 1.0, 0.0, 1.0, 0.0, 0.0, 1.0, 0.0, 1.0, 1.0, 0.0, 1.0, 0.0, 0.0, 1.0, 0.0, 1.0, 1.0, 0.0, 1.0, 0.0, 0.0, 1.0, 0.0, 1.0, 1.0, 0.0, 1.0, 0.0, 0.0, 1.0, 0.0, 1.0, 1.0, 0.0, 1.0, 0.0, 0.0, 1.0, 0.0, 1.0, 1.0, 0.0, 1.0, 0.0, 0.0, 1.0, 0.0, 1.0, 1.0, 0.0, 1.0, 0.0, 0.0, 1.0, 0.0, 1.0, 1.0, 0.0, 1.0, 0.0, 0.0, 1.0, 0.0, 1.0, 1.0, 0.0, 1.0, 0.0, 0.0, 1.0, 0.0, 1.0, 1.0, 0.0, 1.0, 0.0, 0.0, 1.0, 0.0, 1.0, 1.0, 0.0, 1.0, 0.0, 0.0, 1.0, 0.0, 1.0, 1.0, 0.0, 1.0, 0.0, 0.0, 1.0, 0.0, 1.0, 1.0, 0.0, 1.0, 0.0, 0.0, 1.0, 0.0, 1.0, 1.0, 0.0, 1.0, 0.0, 0.0, 1.0, 0.0, 1.0, 1.0, 0.0, 1.0, 0.0, 0.0, 1.0, 0.0, 1.0, 1.0, 0.0, 1.0, 0.0, 0.0, 1.0, 0.0, 1.0, 1.0, 0.0, 1.0, 0.0, 0.0, 1.0, 0.0, 1.0, 1.0, 0.0, 1.0, 0.0, 0.0, 1.0, 0.0, 1.0, 1.0, 0.0, 1.0, 0.0, 0.0, 1.0, 0.0, 1.0, 1.0, 0.0, 1.0, 0.0, 0.0, 1.0, 0.0, 1.0, 1.0, 0.0, 1.0, 0.0, 0.0, 1.0, 0.0, 1.0, 1.0, 0.0, 1.0, 0.0, 0.0, 1.0, 0.0, 1.0, 1.0, 0.0, 1.0, 0.0, 0.0, 1.0, 0.0, 1.0, 1.0, 0.0, 1.0, 0.0, 0.0, 1.0, 0.0, 1.0, 1.0, 0.0, 1.0, 0.0, 0.0, 1.0, 0.0, 1.0, 1.0, 0.0, 1.0, 0.0, 0.0, 1.0, 0.0, 1.0, 1.0, 0.0, 1.0])
me_cylinder_003.materials.append(mat_roca)
me_cylinder_003.use_remesh_preserve_volume = False
me_cylinder_003.use_remesh_preserve_attributes = False
me_cylinder_003.use_mirror_vertex_groups = False
me_cylinder_003.update()

# ---- objects
ob_cylinder = bpy.data.objects.new('Cylinder', me_cylinder_003)
ob_lamp = bpy.data.objects.new('Lamp', light_lamp)
ob_camera = bpy.data.objects.new('Camera', cam_camera)

# ---- transforms, parenting, visibility, modifiers, constraints
ob_cylinder.location = (-0.1952, 0.2339, 1.14)
ob_cylinder.lineart.crease_threshold = 0.0
ob_lamp.location = (3.257, 3.396, 5.948)
ob_lamp.rotation_euler = (0.6503, 0.05522, 1.866)
ob_lamp.lock_rotations_4d = False
ob_lamp.empty_display_type = 'ARROWS'
ob_lamp.color = (0.0, 0.0, 0.0, 0.0)
ob_lamp.lineart.crease_threshold = 0.0
ob_camera.location = (7.481, -6.508, 5.344)
ob_camera.rotation_euler = (1.109, 0.0, 0.8149)
ob_camera.lock_rotations_4d = False
ob_camera.empty_display_type = 'ARROWS'
ob_camera.color = (0.0, 0.0, 0.0, 0.0)
ob_camera.hide_viewport = True
ob_camera.hide_select = True
ob_camera.hide_render = True
ob_camera.display_type = 'WIRE'
ob_camera.lineart.crease_threshold = 0.0

# ---- collection membership
col_collection_1.objects.link(ob_cylinder)
col_collection_1.objects.link(ob_lamp)
col_collection_1.objects.link(ob_camera)

# ---- scene / render settings (as saved in the file)
scene.camera = ob_camera
scene.frame_start = 1; scene.frame_end = 250; scene.frame_set(54)
scene.render.engine = 'BLENDER_EEVEE_NEXT'
scene.render.resolution_percentage = 50
scene.render.dither_intensity = 0.0
scene.cycles.use_denoising = False
scene.cycles.samples = 128
scene.cycles.sampling_pattern = 'TABULATED_SOBOL'
scene.cycles.light_sampling_threshold = 0.0
scene.cycles.use_adaptive_sampling = False
scene.cycles.use_light_tree = False
scene.cycles.blur_glossy = 0.0
scene.cycles.sample_clamp_indirect = 0.0
scene.view_settings.view_transform = 'Standard'
bpy.context.view_layer.update()
